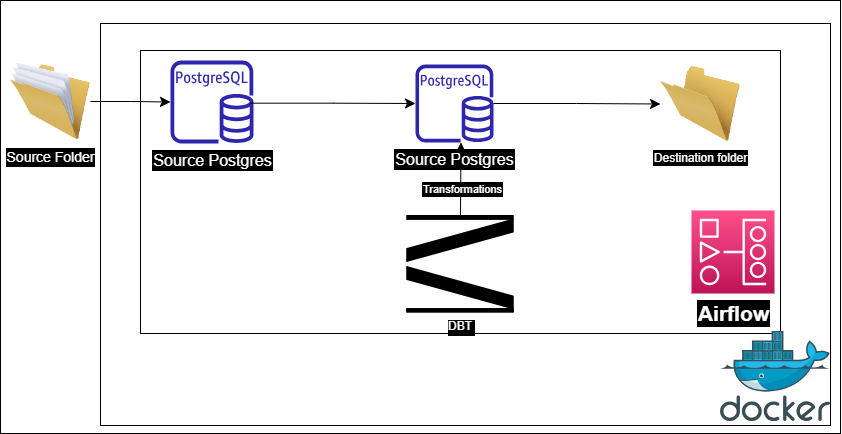

The diagram above was exported from draw.io. Its source (the exported page's mxGraphModel, read from the mxfile embedded in the PNG):
<mxGraphModel dx="1148" dy="645" grid="1" gridSize="10" guides="1" tooltips="1" connect="1" arrows="1" fold="1" page="1" pageScale="1" pageWidth="1100" pageHeight="850" background="none" math="0" shadow="0">
  <root>
    <mxCell id="0" />
    <mxCell id="1" parent="0" />
    <mxCell id="27" value="" style="rounded=0;whiteSpace=wrap;html=1;fillColor=none;fontColor=#FFFFFF;labelBackgroundColor=#000000;labelBorderColor=default;" parent="1" vertex="1">
      <mxGeometry x="30" y="47" width="840" height="433" as="geometry" />
    </mxCell>
    <UserObject label="" id="24">
      <mxCell style="rounded=0;whiteSpace=wrap;html=1;fillColor=none;fontColor=#FFFFFF;labelBackgroundColor=#000000;labelBorderColor=default;" parent="1" vertex="1">
        <mxGeometry x="130" y="70" width="730" height="402" as="geometry" />
      </mxCell>
    </UserObject>
    <UserObject label="" id="8">
      <mxCell style="rounded=0;whiteSpace=wrap;html=1;fillColor=none;fontColor=#FFFFFF;labelBackgroundColor=#000000;labelBorderColor=default;" parent="1" vertex="1">
        <mxGeometry x="170" y="97" width="640" height="283" as="geometry" />
      </mxCell>
    </UserObject>
    <mxCell id="2" value="&lt;font style=&quot;font-size: 14px;&quot;&gt;Source Folder&lt;/font&gt;" style="image;html=1;image=img/lib/clip_art/general/Full_Folder_128x128.png;fontColor=#FFFFFF;labelBackgroundColor=#000000;labelBorderColor=default;" parent="1" vertex="1">
      <mxGeometry x="40" y="108" width="80" height="80" as="geometry" />
    </mxCell>
    <mxCell id="4" value="&lt;font style=&quot;font-size: 16px;&quot;&gt;Source Postgres&lt;/font&gt;" style="sketch=0;outlineConnect=0;fontColor=#FFFFFF;gradientColor=none;fillColor=#2E27AD;strokeColor=none;dashed=0;verticalLabelPosition=bottom;verticalAlign=top;align=center;html=1;fontSize=12;fontStyle=0;aspect=fixed;pointerEvents=1;shape=mxgraph.aws4.rds_postgresql_instance;labelBackgroundColor=#000000;labelBorderColor=default;" parent="1" vertex="1">
      <mxGeometry x="200" y="107" width="83" height="83" as="geometry" />
    </mxCell>
    <mxCell id="6" value="&lt;font style=&quot;&quot;&gt;Destination folder&lt;/font&gt;" style="image;html=1;image=img/lib/clip_art/general/Empty_Folder_128x128.png;fontColor=#FFFFFF;labelBackgroundColor=#000000;labelBorderColor=default;" parent="1" vertex="1">
      <mxGeometry x="690" y="111" width="80" height="79" as="geometry" />
    </mxCell>
    <mxCell id="7" value="&lt;b&gt;&lt;font style=&quot;font-size: 21px;&quot;&gt;Airflow&lt;/font&gt;&lt;/b&gt;" style="sketch=0;points=[[0,0,0],[0.25,0,0],[0.5,0,0],[0.75,0,0],[1,0,0],[0,1,0],[0.25,1,0],[0.5,1,0],[0.75,1,0],[1,1,0],[0,0.25,0],[0,0.5,0],[0,0.75,0],[1,0.25,0],[1,0.5,0],[1,0.75,0]];outlineConnect=0;fontColor=#FFFFFF;gradientColor=#FF4F8B;gradientDirection=north;fillColor=#BC1356;strokeColor=#ffffff;dashed=0;verticalLabelPosition=bottom;verticalAlign=top;align=center;html=1;fontSize=12;fontStyle=0;aspect=fixed;shape=mxgraph.aws4.resourceIcon;resIcon=mxgraph.aws4.managed_workflows_for_apache_airflow;labelBackgroundColor=#000000;labelBorderColor=default;" parent="1" vertex="1">
      <mxGeometry x="721" y="257" width="83" height="83" as="geometry" />
    </mxCell>
    <mxCell id="9" value="&lt;font style=&quot;font-size: 16px;&quot;&gt;Source Postgres&lt;/font&gt;" style="sketch=0;outlineConnect=0;fontColor=#FFFFFF;gradientColor=none;fillColor=#2E27AD;strokeColor=none;dashed=0;verticalLabelPosition=bottom;verticalAlign=top;align=center;html=1;fontSize=12;fontStyle=0;aspect=fixed;pointerEvents=1;shape=mxgraph.aws4.rds_postgresql_instance;labelBackgroundColor=#000000;labelBorderColor=default;" parent="1" vertex="1">
      <mxGeometry x="445" y="111" width="78" height="78" as="geometry" />
    </mxCell>
    <mxCell id="11" value="" style="edgeStyle=elbowEdgeStyle;elbow=horizontal;endArrow=classic;html=1;curved=0;rounded=0;endSize=8;startSize=8;fontSize=16;fontColor=#FFFFFF;labelBackgroundColor=#000000;labelBorderColor=default;" parent="1" source="2" target="4" edge="1">
      <mxGeometry width="50" height="50" relative="1" as="geometry">
        <mxPoint x="120" y="148" as="sourcePoint" />
        <mxPoint x="200" y="160" as="targetPoint" />
      </mxGeometry>
    </mxCell>
    <mxCell id="13" value="" style="edgeStyle=elbowEdgeStyle;elbow=horizontal;endArrow=classic;html=1;curved=0;rounded=0;endSize=8;startSize=8;fontSize=16;fontColor=#FFFFFF;labelBackgroundColor=#000000;labelBorderColor=default;" parent="1" target="9" edge="1">
      <mxGeometry width="50" height="50" relative="1" as="geometry">
        <mxPoint x="280" y="149.68" as="sourcePoint" />
        <mxPoint x="340" y="149.68" as="targetPoint" />
      </mxGeometry>
    </mxCell>
    <mxCell id="17" value="" style="edgeStyle=elbowEdgeStyle;elbow=horizontal;endArrow=classic;html=1;curved=0;rounded=0;endSize=8;startSize=8;fontSize=16;fontColor=#FFFFFF;labelBackgroundColor=#000000;labelBorderColor=default;" parent="1" source="9" target="6" edge="1">
      <mxGeometry width="50" height="50" relative="1" as="geometry">
        <mxPoint x="180" y="197" as="sourcePoint" />
        <mxPoint x="240" y="197" as="targetPoint" />
      </mxGeometry>
    </mxCell>
    <mxCell id="25" value="" style="sketch=0;aspect=fixed;html=1;points=[];align=center;image;fontSize=12;image=img/lib/mscae/Docker.svg;fontColor=#FFFFFF;labelBackgroundColor=#000000;labelBorderColor=default;" parent="1" vertex="1">
      <mxGeometry x="750" y="377.8" width="110" height="90.2" as="geometry" />
    </mxCell>
    <mxCell id="28" value="DBT" style="shape=image;verticalLabelPosition=bottom;labelBackgroundColor=#000000;verticalAlign=top;aspect=fixed;imageAspect=0;image=https://www.getdbt.com/ui/img/png/dbt-standalone-symbols-r.png;clipPath=inset(0% 10.67% 0.6% 59%);fontColor=#FFFFFF;imageBackground=default;labelBorderColor=default;" parent="1" vertex="1">
      <mxGeometry x="436.25" y="262" width="107.5" height="97.46" as="geometry" />
    </mxCell>
    <mxCell id="31" value="" style="edgeStyle=elbowEdgeStyle;elbow=horizontal;endArrow=classic;html=1;curved=0;rounded=0;endSize=8;startSize=8;fontSize=16;fontColor=#FFFFFF;exitX=0.5;exitY=0;exitDx=0;exitDy=0;labelBackgroundColor=#000000;labelBorderColor=default;" parent="1" source="28" target="9" edge="1">
      <mxGeometry width="50" height="50" relative="1" as="geometry">
        <mxPoint x="533" y="160" as="sourcePoint" />
        <mxPoint x="700" y="161" as="targetPoint" />
      </mxGeometry>
    </mxCell>
    <mxCell id="32" value="&lt;span style=&quot;&quot;&gt;Transformations&lt;/span&gt;" style="edgeLabel;html=1;align=center;verticalAlign=middle;resizable=0;points=[];fontColor=#FFFFFF;labelBackgroundColor=#000000;labelBorderColor=default;" parent="31" vertex="1" connectable="0">
      <mxGeometry x="-0.3094" y="-1" relative="1" as="geometry">
        <mxPoint y="-1" as="offset" />
      </mxGeometry>
    </mxCell>
  </root>
</mxGraphModel>